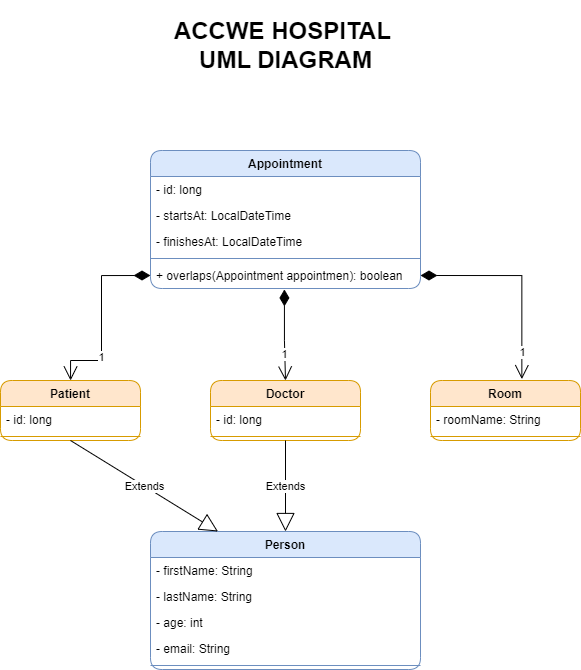

The diagram above was exported from draw.io. Its source (the exported page's mxGraphModel, read from the mxfile embedded in the PNG):
<mxGraphModel dx="1235" dy="638" grid="1" gridSize="10" guides="1" tooltips="1" connect="1" arrows="1" fold="1" page="1" pageScale="1" pageWidth="850" pageHeight="1100" background="none" math="0" shadow="0">
  <root>
    <mxCell id="0" />
    <mxCell id="1" parent="0" />
    <mxCell id="YqrzmSehCmLQA3iXViCO-1" value="Appointment " style="swimlane;fontStyle=1;align=center;verticalAlign=top;childLayout=stackLayout;horizontal=1;startSize=26;horizontalStack=0;resizeParent=1;resizeParentMax=0;resizeLast=0;collapsible=1;marginBottom=0;whiteSpace=wrap;html=1;fillColor=#dae8fc;strokeColor=#6c8ebf;gradientColor=none;swimlaneFillColor=none;rounded=1;" vertex="1" parent="1">
      <mxGeometry x="280" y="240" width="270" height="138" as="geometry" />
    </mxCell>
    <mxCell id="YqrzmSehCmLQA3iXViCO-2" value="- id: long" style="text;strokeColor=none;fillColor=none;align=left;verticalAlign=top;spacingLeft=4;spacingRight=4;overflow=hidden;rotatable=0;points=[[0,0.5],[1,0.5]];portConstraint=eastwest;whiteSpace=wrap;html=1;" vertex="1" parent="YqrzmSehCmLQA3iXViCO-1">
      <mxGeometry y="26" width="270" height="26" as="geometry" />
    </mxCell>
    <mxCell id="YqrzmSehCmLQA3iXViCO-5" value="- startsAt&lt;span style=&quot;background-color: initial;&quot;&gt;:&amp;nbsp;&lt;/span&gt;LocalDateTime" style="text;strokeColor=none;fillColor=none;align=left;verticalAlign=top;spacingLeft=4;spacingRight=4;overflow=hidden;rotatable=0;points=[[0,0.5],[1,0.5]];portConstraint=eastwest;whiteSpace=wrap;html=1;" vertex="1" parent="YqrzmSehCmLQA3iXViCO-1">
      <mxGeometry y="52" width="270" height="26" as="geometry" />
    </mxCell>
    <mxCell id="YqrzmSehCmLQA3iXViCO-6" value="-&amp;nbsp;finishesAt&lt;span style=&quot;background-color: initial;&quot;&gt;: LocalDateTime&lt;/span&gt;" style="text;strokeColor=none;fillColor=none;align=left;verticalAlign=top;spacingLeft=4;spacingRight=4;overflow=hidden;rotatable=0;points=[[0,0.5],[1,0.5]];portConstraint=eastwest;whiteSpace=wrap;html=1;" vertex="1" parent="YqrzmSehCmLQA3iXViCO-1">
      <mxGeometry y="78" width="270" height="26" as="geometry" />
    </mxCell>
    <mxCell id="YqrzmSehCmLQA3iXViCO-3" value="" style="line;strokeWidth=1;fillColor=none;align=left;verticalAlign=middle;spacingTop=-1;spacingLeft=3;spacingRight=3;rotatable=0;labelPosition=right;points=[];portConstraint=eastwest;strokeColor=inherit;" vertex="1" parent="YqrzmSehCmLQA3iXViCO-1">
      <mxGeometry y="104" width="270" height="8" as="geometry" />
    </mxCell>
    <mxCell id="YqrzmSehCmLQA3iXViCO-4" value="+ overlaps(Appointment appointmen&lt;span style=&quot;background-color: initial;&quot;&gt;): boolean&lt;/span&gt;" style="text;strokeColor=none;fillColor=none;align=left;verticalAlign=top;spacingLeft=4;spacingRight=4;overflow=hidden;rotatable=0;points=[[0,0.5],[1,0.5]];portConstraint=eastwest;whiteSpace=wrap;html=1;" vertex="1" parent="YqrzmSehCmLQA3iXViCO-1">
      <mxGeometry y="112" width="270" height="26" as="geometry" />
    </mxCell>
    <mxCell id="YqrzmSehCmLQA3iXViCO-7" value="Person" style="swimlane;fontStyle=1;align=center;verticalAlign=top;childLayout=stackLayout;horizontal=1;startSize=26;horizontalStack=0;resizeParent=1;resizeParentMax=0;resizeLast=0;collapsible=1;marginBottom=0;whiteSpace=wrap;html=1;fillColor=#dae8fc;strokeColor=#6c8ebf;rounded=1;shadow=0;glass=0;swimlaneLine=1;" vertex="1" parent="1">
      <mxGeometry x="280" y="621" width="270" height="138" as="geometry" />
    </mxCell>
    <mxCell id="YqrzmSehCmLQA3iXViCO-8" value="-&amp;nbsp;firstName&lt;span style=&quot;background-color: initial;&quot;&gt;: String&lt;/span&gt;" style="text;strokeColor=none;fillColor=none;align=left;verticalAlign=top;spacingLeft=4;spacingRight=4;overflow=hidden;rotatable=0;points=[[0,0.5],[1,0.5]];portConstraint=eastwest;whiteSpace=wrap;html=1;" vertex="1" parent="YqrzmSehCmLQA3iXViCO-7">
      <mxGeometry y="26" width="270" height="26" as="geometry" />
    </mxCell>
    <mxCell id="YqrzmSehCmLQA3iXViCO-9" value="-&amp;nbsp;lastName&lt;span style=&quot;background-color: initial;&quot;&gt;:&amp;nbsp;&lt;/span&gt;String" style="text;strokeColor=none;fillColor=none;align=left;verticalAlign=top;spacingLeft=4;spacingRight=4;overflow=hidden;rotatable=0;points=[[0,0.5],[1,0.5]];portConstraint=eastwest;whiteSpace=wrap;html=1;" vertex="1" parent="YqrzmSehCmLQA3iXViCO-7">
      <mxGeometry y="52" width="270" height="26" as="geometry" />
    </mxCell>
    <mxCell id="YqrzmSehCmLQA3iXViCO-10" value="-&amp;nbsp;age&lt;span style=&quot;background-color: initial;&quot;&gt;: int&lt;/span&gt;" style="text;strokeColor=none;fillColor=none;align=left;verticalAlign=top;spacingLeft=4;spacingRight=4;overflow=hidden;rotatable=0;points=[[0,0.5],[1,0.5]];portConstraint=eastwest;whiteSpace=wrap;html=1;" vertex="1" parent="YqrzmSehCmLQA3iXViCO-7">
      <mxGeometry y="78" width="270" height="26" as="geometry" />
    </mxCell>
    <mxCell id="YqrzmSehCmLQA3iXViCO-13" value="- email: String" style="text;strokeColor=none;fillColor=none;align=left;verticalAlign=top;spacingLeft=4;spacingRight=4;overflow=hidden;rotatable=0;points=[[0,0.5],[1,0.5]];portConstraint=eastwest;whiteSpace=wrap;html=1;" vertex="1" parent="YqrzmSehCmLQA3iXViCO-7">
      <mxGeometry y="104" width="270" height="26" as="geometry" />
    </mxCell>
    <mxCell id="YqrzmSehCmLQA3iXViCO-11" value="" style="line;strokeWidth=1;fillColor=none;align=left;verticalAlign=middle;spacingTop=-1;spacingLeft=3;spacingRight=3;rotatable=0;labelPosition=right;points=[];portConstraint=eastwest;strokeColor=inherit;" vertex="1" parent="YqrzmSehCmLQA3iXViCO-7">
      <mxGeometry y="130" width="270" height="8" as="geometry" />
    </mxCell>
    <mxCell id="YqrzmSehCmLQA3iXViCO-14" value="Patient" style="swimlane;fontStyle=1;align=center;verticalAlign=top;childLayout=stackLayout;horizontal=1;startSize=26;horizontalStack=0;resizeParent=1;resizeParentMax=0;resizeLast=0;collapsible=1;marginBottom=0;whiteSpace=wrap;html=1;fillColor=#ffe6cc;strokeColor=#d79b00;rounded=1;shadow=0;glass=0;swimlaneLine=1;" vertex="1" parent="1">
      <mxGeometry x="130" y="470" width="140" height="60" as="geometry" />
    </mxCell>
    <mxCell id="YqrzmSehCmLQA3iXViCO-15" value="- id: long" style="text;strokeColor=none;fillColor=none;align=left;verticalAlign=top;spacingLeft=4;spacingRight=4;overflow=hidden;rotatable=0;points=[[0,0.5],[1,0.5]];portConstraint=eastwest;whiteSpace=wrap;html=1;" vertex="1" parent="YqrzmSehCmLQA3iXViCO-14">
      <mxGeometry y="26" width="140" height="26" as="geometry" />
    </mxCell>
    <mxCell id="YqrzmSehCmLQA3iXViCO-18" value="" style="line;strokeWidth=1;fillColor=none;align=left;verticalAlign=middle;spacingTop=-1;spacingLeft=3;spacingRight=3;rotatable=0;labelPosition=right;points=[];portConstraint=eastwest;strokeColor=inherit;" vertex="1" parent="YqrzmSehCmLQA3iXViCO-14">
      <mxGeometry y="52" width="140" height="8" as="geometry" />
    </mxCell>
    <mxCell id="YqrzmSehCmLQA3iXViCO-20" value="Doctor" style="swimlane;fontStyle=1;align=center;verticalAlign=top;childLayout=stackLayout;horizontal=1;startSize=26;horizontalStack=0;resizeParent=1;resizeParentMax=0;resizeLast=0;collapsible=1;marginBottom=0;whiteSpace=wrap;html=1;fillColor=#ffe6cc;strokeColor=#d79b00;rounded=1;shadow=0;glass=0;swimlaneLine=1;" vertex="1" parent="1">
      <mxGeometry x="340" y="470" width="150" height="60" as="geometry" />
    </mxCell>
    <mxCell id="YqrzmSehCmLQA3iXViCO-21" value="- id: long" style="text;strokeColor=none;fillColor=none;align=left;verticalAlign=top;spacingLeft=4;spacingRight=4;overflow=hidden;rotatable=0;points=[[0,0.5],[1,0.5]];portConstraint=eastwest;whiteSpace=wrap;html=1;" vertex="1" parent="YqrzmSehCmLQA3iXViCO-20">
      <mxGeometry y="26" width="150" height="26" as="geometry" />
    </mxCell>
    <mxCell id="YqrzmSehCmLQA3iXViCO-22" value="" style="line;strokeWidth=1;fillColor=none;align=left;verticalAlign=middle;spacingTop=-1;spacingLeft=3;spacingRight=3;rotatable=0;labelPosition=right;points=[];portConstraint=eastwest;strokeColor=inherit;" vertex="1" parent="YqrzmSehCmLQA3iXViCO-20">
      <mxGeometry y="52" width="150" height="8" as="geometry" />
    </mxCell>
    <mxCell id="YqrzmSehCmLQA3iXViCO-23" value="Room" style="swimlane;fontStyle=1;align=center;verticalAlign=top;childLayout=stackLayout;horizontal=1;startSize=26;horizontalStack=0;resizeParent=1;resizeParentMax=0;resizeLast=0;collapsible=1;marginBottom=0;whiteSpace=wrap;html=1;fillColor=#ffe6cc;strokeColor=#d79b00;rounded=1;shadow=0;glass=0;swimlaneLine=1;" vertex="1" parent="1">
      <mxGeometry x="560" y="470" width="150" height="60" as="geometry" />
    </mxCell>
    <mxCell id="YqrzmSehCmLQA3iXViCO-24" value="- roomName: String" style="text;strokeColor=none;fillColor=none;align=left;verticalAlign=top;spacingLeft=4;spacingRight=4;overflow=hidden;rotatable=0;points=[[0,0.5],[1,0.5]];portConstraint=eastwest;whiteSpace=wrap;html=1;" vertex="1" parent="YqrzmSehCmLQA3iXViCO-23">
      <mxGeometry y="26" width="150" height="26" as="geometry" />
    </mxCell>
    <mxCell id="YqrzmSehCmLQA3iXViCO-25" value="" style="line;strokeWidth=1;fillColor=none;align=left;verticalAlign=middle;spacingTop=-1;spacingLeft=3;spacingRight=3;rotatable=0;labelPosition=right;points=[];portConstraint=eastwest;strokeColor=inherit;" vertex="1" parent="YqrzmSehCmLQA3iXViCO-23">
      <mxGeometry y="52" width="150" height="8" as="geometry" />
    </mxCell>
    <mxCell id="YqrzmSehCmLQA3iXViCO-26" value="Extends" style="endArrow=block;endSize=16;endFill=0;html=1;rounded=0;entryX=0.5;entryY=0;entryDx=0;entryDy=0;exitX=0.5;exitY=1;exitDx=0;exitDy=0;" edge="1" parent="1" source="YqrzmSehCmLQA3iXViCO-20" target="YqrzmSehCmLQA3iXViCO-7">
      <mxGeometry width="160" relative="1" as="geometry">
        <mxPoint x="360" y="530" as="sourcePoint" />
        <mxPoint x="520" y="530" as="targetPoint" />
      </mxGeometry>
    </mxCell>
    <mxCell id="YqrzmSehCmLQA3iXViCO-27" value="Extends" style="endArrow=block;endSize=16;endFill=0;html=1;rounded=0;exitX=0.5;exitY=1;exitDx=0;exitDy=0;entryX=0.25;entryY=0;entryDx=0;entryDy=0;" edge="1" parent="1" source="YqrzmSehCmLQA3iXViCO-14" target="YqrzmSehCmLQA3iXViCO-7">
      <mxGeometry width="160" relative="1" as="geometry">
        <mxPoint x="100.00000000000001" y="520" as="sourcePoint" />
        <mxPoint x="322.52" y="612.0799999999999" as="targetPoint" />
      </mxGeometry>
    </mxCell>
    <mxCell id="YqrzmSehCmLQA3iXViCO-28" value="" style="endArrow=open;html=1;endSize=12;startArrow=diamondThin;startSize=14;startFill=1;edgeStyle=orthogonalEdgeStyle;align=left;verticalAlign=bottom;rounded=0;exitX=1;exitY=0.5;exitDx=0;exitDy=0;entryX=0.609;entryY=-0.023;entryDx=0;entryDy=0;entryPerimeter=0;" edge="1" parent="1" source="YqrzmSehCmLQA3iXViCO-4" target="YqrzmSehCmLQA3iXViCO-23">
      <mxGeometry x="-0.8298" y="15" relative="1" as="geometry">
        <mxPoint x="490" y="440" as="sourcePoint" />
        <mxPoint x="650" y="440" as="targetPoint" />
        <mxPoint as="offset" />
      </mxGeometry>
    </mxCell>
    <mxCell id="YqrzmSehCmLQA3iXViCO-31" value="1" style="edgeLabel;html=1;align=center;verticalAlign=middle;resizable=0;points=[];" vertex="1" connectable="0" parent="YqrzmSehCmLQA3iXViCO-28">
      <mxGeometry x="0.7307" relative="1" as="geometry">
        <mxPoint as="offset" />
      </mxGeometry>
    </mxCell>
    <mxCell id="YqrzmSehCmLQA3iXViCO-34" value="" style="endArrow=open;html=1;endSize=12;startArrow=diamondThin;startSize=14;startFill=1;edgeStyle=orthogonalEdgeStyle;align=left;verticalAlign=bottom;rounded=0;exitX=0.496;exitY=1.036;exitDx=0;exitDy=0;exitPerimeter=0;entryX=0.5;entryY=0;entryDx=0;entryDy=0;" edge="1" parent="1" source="YqrzmSehCmLQA3iXViCO-4" target="YqrzmSehCmLQA3iXViCO-20">
      <mxGeometry x="-0.5429" y="6" relative="1" as="geometry">
        <mxPoint x="350" y="440" as="sourcePoint" />
        <mxPoint x="510" y="440" as="targetPoint" />
        <Array as="points">
          <mxPoint x="414" y="430" />
          <mxPoint x="415" y="430" />
        </Array>
        <mxPoint as="offset" />
      </mxGeometry>
    </mxCell>
    <mxCell id="YqrzmSehCmLQA3iXViCO-35" value="1" style="edgeLabel;html=1;align=center;verticalAlign=middle;resizable=0;points=[];" vertex="1" connectable="0" parent="YqrzmSehCmLQA3iXViCO-34">
      <mxGeometry x="0.414" y="-1" relative="1" as="geometry">
        <mxPoint as="offset" />
      </mxGeometry>
    </mxCell>
    <mxCell id="YqrzmSehCmLQA3iXViCO-36" value="" style="endArrow=open;html=1;endSize=12;startArrow=diamondThin;startSize=14;startFill=1;edgeStyle=orthogonalEdgeStyle;align=left;verticalAlign=bottom;rounded=0;exitX=0;exitY=0.5;exitDx=0;exitDy=0;" edge="1" parent="1" source="YqrzmSehCmLQA3iXViCO-4">
      <mxGeometry x="-0.5429" y="6" relative="1" as="geometry">
        <mxPoint x="230" y="360" as="sourcePoint" />
        <mxPoint x="200" y="470" as="targetPoint" />
        <Array as="points">
          <mxPoint x="231" y="365" />
          <mxPoint x="231" y="450" />
          <mxPoint x="200" y="450" />
          <mxPoint x="200" y="470" />
        </Array>
        <mxPoint as="offset" />
      </mxGeometry>
    </mxCell>
    <mxCell id="YqrzmSehCmLQA3iXViCO-37" value="1" style="edgeLabel;html=1;align=center;verticalAlign=middle;resizable=0;points=[];" vertex="1" connectable="0" parent="YqrzmSehCmLQA3iXViCO-36">
      <mxGeometry x="0.414" y="-1" relative="1" as="geometry">
        <mxPoint as="offset" />
      </mxGeometry>
    </mxCell>
    <mxCell id="YqrzmSehCmLQA3iXViCO-39" value="ACCWE HOSPITAL&amp;nbsp;&lt;br&gt;UML DIAGRAM" style="text;html=1;fontSize=24;fontStyle=1;verticalAlign=middle;align=center;" vertex="1" parent="1">
      <mxGeometry x="272.5" y="90" width="285" height="90" as="geometry" />
    </mxCell>
  </root>
</mxGraphModel>